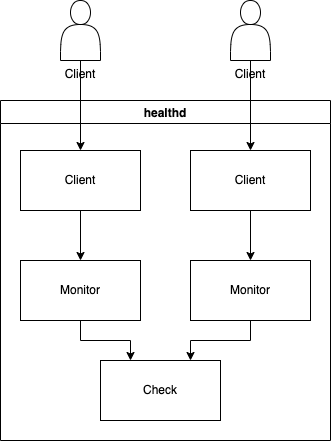

The diagram above was exported from draw.io. Its source (the exported page's mxGraphModel, read from the mxfile embedded in the PNG):
<mxGraphModel dx="1134" dy="1178" grid="1" gridSize="10" guides="1" tooltips="1" connect="1" arrows="1" fold="1" page="1" pageScale="1" pageWidth="850" pageHeight="1100" math="0" shadow="0">
  <root>
    <mxCell id="0" />
    <mxCell id="1" parent="0" />
    <mxCell id="8JCENWuplYlZRkbo6e3E-12" value="" style="edgeStyle=orthogonalEdgeStyle;rounded=0;orthogonalLoop=1;jettySize=auto;html=1;" parent="1" source="8JCENWuplYlZRkbo6e3E-13" target="8JCENWuplYlZRkbo6e3E-14" edge="1">
      <mxGeometry relative="1" as="geometry" />
    </mxCell>
    <mxCell id="8JCENWuplYlZRkbo6e3E-13" value="Client" style="rounded=0;whiteSpace=wrap;html=1;" parent="1" vertex="1">
      <mxGeometry x="370" y="230" width="120" height="60" as="geometry" />
    </mxCell>
    <mxCell id="8JCENWuplYlZRkbo6e3E-15" style="edgeStyle=orthogonalEdgeStyle;rounded=0;orthogonalLoop=1;jettySize=auto;html=1;exitX=0.5;exitY=1;exitDx=0;exitDy=0;entryX=0.75;entryY=0;entryDx=0;entryDy=0;" parent="1" source="8JCENWuplYlZRkbo6e3E-14" target="8JCENWuplYlZRkbo6e3E-4" edge="1">
      <mxGeometry relative="1" as="geometry" />
    </mxCell>
    <mxCell id="8JCENWuplYlZRkbo6e3E-14" value="Monitor" style="rounded=0;whiteSpace=wrap;html=1;" parent="1" vertex="1">
      <mxGeometry x="370" y="340" width="120" height="60" as="geometry" />
    </mxCell>
    <mxCell id="8JCENWuplYlZRkbo6e3E-16" value="healthd" style="swimlane;" parent="1" vertex="1">
      <mxGeometry x="180" y="180" width="330" height="340" as="geometry" />
    </mxCell>
    <mxCell id="8JCENWuplYlZRkbo6e3E-4" value="Check" style="whiteSpace=wrap;html=1;rounded=0;" parent="8JCENWuplYlZRkbo6e3E-16" vertex="1">
      <mxGeometry x="100" y="260" width="120" height="60" as="geometry" />
    </mxCell>
    <mxCell id="8JCENWuplYlZRkbo6e3E-8" value="Client" style="rounded=0;whiteSpace=wrap;html=1;" parent="8JCENWuplYlZRkbo6e3E-16" vertex="1">
      <mxGeometry x="20" y="50" width="120" height="60" as="geometry" />
    </mxCell>
    <mxCell id="8JCENWuplYlZRkbo6e3E-9" value="Monitor" style="rounded=0;whiteSpace=wrap;html=1;" parent="8JCENWuplYlZRkbo6e3E-16" vertex="1">
      <mxGeometry x="20" y="160" width="120" height="60" as="geometry" />
    </mxCell>
    <mxCell id="8JCENWuplYlZRkbo6e3E-11" style="edgeStyle=orthogonalEdgeStyle;rounded=0;orthogonalLoop=1;jettySize=auto;html=1;exitX=0.5;exitY=1;exitDx=0;exitDy=0;entryX=0.25;entryY=0;entryDx=0;entryDy=0;" parent="8JCENWuplYlZRkbo6e3E-16" source="8JCENWuplYlZRkbo6e3E-9" target="8JCENWuplYlZRkbo6e3E-4" edge="1">
      <mxGeometry relative="1" as="geometry" />
    </mxCell>
    <mxCell id="8JCENWuplYlZRkbo6e3E-10" value="" style="edgeStyle=orthogonalEdgeStyle;rounded=0;orthogonalLoop=1;jettySize=auto;html=1;" parent="8JCENWuplYlZRkbo6e3E-16" source="8JCENWuplYlZRkbo6e3E-8" target="8JCENWuplYlZRkbo6e3E-9" edge="1">
      <mxGeometry relative="1" as="geometry" />
    </mxCell>
    <mxCell id="8JCENWuplYlZRkbo6e3E-20" style="edgeStyle=orthogonalEdgeStyle;rounded=0;orthogonalLoop=1;jettySize=auto;html=1;exitX=0.5;exitY=1;exitDx=0;exitDy=0;" parent="1" source="8JCENWuplYlZRkbo6e3E-21" edge="1">
      <mxGeometry relative="1" as="geometry">
        <mxPoint x="430" y="230" as="targetPoint" />
      </mxGeometry>
    </mxCell>
    <mxCell id="8JCENWuplYlZRkbo6e3E-18" value="Client" style="shape=actor;whiteSpace=wrap;html=1;labelPosition=center;verticalLabelPosition=bottom;align=center;verticalAlign=top;" parent="1" vertex="1">
      <mxGeometry x="240" y="80" width="40" height="60" as="geometry" />
    </mxCell>
    <mxCell id="8JCENWuplYlZRkbo6e3E-19" style="edgeStyle=orthogonalEdgeStyle;rounded=0;orthogonalLoop=1;jettySize=auto;html=1;exitX=0.5;exitY=1;exitDx=0;exitDy=0;" parent="1" source="8JCENWuplYlZRkbo6e3E-18" target="8JCENWuplYlZRkbo6e3E-8" edge="1">
      <mxGeometry relative="1" as="geometry" />
    </mxCell>
    <mxCell id="8JCENWuplYlZRkbo6e3E-21" value="Client" style="shape=actor;whiteSpace=wrap;html=1;labelPosition=center;verticalLabelPosition=bottom;align=center;verticalAlign=top;" parent="1" vertex="1">
      <mxGeometry x="410" y="80" width="40" height="60" as="geometry" />
    </mxCell>
  </root>
</mxGraphModel>